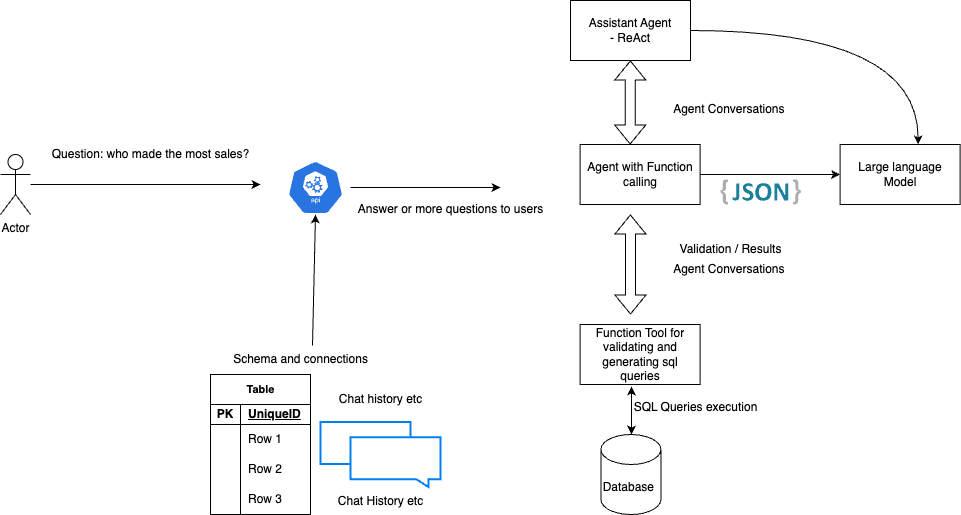

The diagram above was exported from draw.io. Its source (the exported page's mxGraphModel, read from the mxfile embedded in the PNG):
<mxGraphModel dx="1194" dy="765" grid="1" gridSize="10" guides="1" tooltips="1" connect="1" arrows="1" fold="1" page="1" pageScale="1" pageWidth="850" pageHeight="1100" math="0" shadow="0">
  <root>
    <mxCell id="0" />
    <mxCell id="1" parent="0" />
    <mxCell id="stYlszOyVVaqpj8BLTk_-2" style="edgeStyle=orthogonalEdgeStyle;rounded=0;orthogonalLoop=1;jettySize=auto;html=1;" edge="1" parent="1" source="stYlszOyVVaqpj8BLTk_-1">
      <mxGeometry relative="1" as="geometry">
        <mxPoint x="340" y="350" as="targetPoint" />
      </mxGeometry>
    </mxCell>
    <mxCell id="stYlszOyVVaqpj8BLTk_-1" value="Actor" style="shape=umlActor;verticalLabelPosition=bottom;verticalAlign=top;html=1;outlineConnect=0;" vertex="1" parent="1">
      <mxGeometry x="80" y="320" width="30" height="60" as="geometry" />
    </mxCell>
    <mxCell id="stYlszOyVVaqpj8BLTk_-3" value="Question: who made the most sales?" style="text;html=1;align=center;verticalAlign=middle;resizable=0;points=[];autosize=1;strokeColor=none;fillColor=none;" vertex="1" parent="1">
      <mxGeometry x="120" y="305" width="220" height="30" as="geometry" />
    </mxCell>
    <mxCell id="stYlszOyVVaqpj8BLTk_-8" style="edgeStyle=orthogonalEdgeStyle;rounded=0;orthogonalLoop=1;jettySize=auto;html=1;" edge="1" parent="1" source="stYlszOyVVaqpj8BLTk_-4">
      <mxGeometry relative="1" as="geometry">
        <mxPoint x="580" y="353" as="targetPoint" />
      </mxGeometry>
    </mxCell>
    <mxCell id="stYlszOyVVaqpj8BLTk_-4" value="" style="sketch=0;html=1;dashed=0;whitespace=wrap;fillColor=#2875E2;strokeColor=#ffffff;points=[[0.005,0.63,0],[0.1,0.2,0],[0.9,0.2,0],[0.5,0,0],[0.995,0.63,0],[0.72,0.99,0],[0.5,1,0],[0.28,0.99,0]];verticalLabelPosition=bottom;align=center;verticalAlign=top;shape=mxgraph.kubernetes.icon;prIcon=api" vertex="1" parent="1">
      <mxGeometry x="360" y="326" width="70" height="54" as="geometry" />
    </mxCell>
    <mxCell id="stYlszOyVVaqpj8BLTk_-9" value="Large language Model" style="rounded=0;whiteSpace=wrap;html=1;" vertex="1" parent="1">
      <mxGeometry x="919.6" y="310" width="120" height="60" as="geometry" />
    </mxCell>
    <mxCell id="stYlszOyVVaqpj8BLTk_-11" style="edgeStyle=orthogonalEdgeStyle;orthogonalLoop=1;jettySize=auto;html=1;entryX=0.65;entryY=0;entryDx=0;entryDy=0;entryPerimeter=0;curved=1;" edge="1" parent="1" source="stYlszOyVVaqpj8BLTk_-10" target="stYlszOyVVaqpj8BLTk_-9">
      <mxGeometry relative="1" as="geometry" />
    </mxCell>
    <mxCell id="stYlszOyVVaqpj8BLTk_-10" value="Assistant Agent&lt;br&gt;- ReAct" style="rounded=0;whiteSpace=wrap;html=1;" vertex="1" parent="1">
      <mxGeometry x="650" y="166" width="120" height="60" as="geometry" />
    </mxCell>
    <mxCell id="stYlszOyVVaqpj8BLTk_-15" value="Table" style="shape=table;startSize=30;container=1;collapsible=1;childLayout=tableLayout;fixedRows=1;rowLines=0;fontStyle=1;align=center;resizeLast=1;html=1;fontSize=11;" vertex="1" parent="1">
      <mxGeometry x="290" y="540" width="100" height="140" as="geometry" />
    </mxCell>
    <mxCell id="stYlszOyVVaqpj8BLTk_-16" value="" style="shape=tableRow;horizontal=0;startSize=0;swimlaneHead=0;swimlaneBody=0;fillColor=none;collapsible=0;dropTarget=0;points=[[0,0.5],[1,0.5]];portConstraint=eastwest;top=0;left=0;right=0;bottom=1;" vertex="1" parent="stYlszOyVVaqpj8BLTk_-15">
      <mxGeometry y="30" width="100" height="20" as="geometry" />
    </mxCell>
    <mxCell id="stYlszOyVVaqpj8BLTk_-17" value="PK" style="shape=partialRectangle;connectable=0;fillColor=none;top=0;left=0;bottom=0;right=0;fontStyle=1;overflow=hidden;whiteSpace=wrap;html=1;" vertex="1" parent="stYlszOyVVaqpj8BLTk_-16">
      <mxGeometry width="30" height="20" as="geometry">
        <mxRectangle width="30" height="20" as="alternateBounds" />
      </mxGeometry>
    </mxCell>
    <mxCell id="stYlszOyVVaqpj8BLTk_-18" value="UniqueID" style="shape=partialRectangle;connectable=0;fillColor=none;top=0;left=0;bottom=0;right=0;align=left;spacingLeft=6;fontStyle=5;overflow=hidden;whiteSpace=wrap;html=1;" vertex="1" parent="stYlszOyVVaqpj8BLTk_-16">
      <mxGeometry x="30" width="70" height="20" as="geometry">
        <mxRectangle width="70" height="20" as="alternateBounds" />
      </mxGeometry>
    </mxCell>
    <mxCell id="stYlszOyVVaqpj8BLTk_-19" value="" style="shape=tableRow;horizontal=0;startSize=0;swimlaneHead=0;swimlaneBody=0;fillColor=none;collapsible=0;dropTarget=0;points=[[0,0.5],[1,0.5]];portConstraint=eastwest;top=0;left=0;right=0;bottom=0;" vertex="1" parent="stYlszOyVVaqpj8BLTk_-15">
      <mxGeometry y="50" width="100" height="30" as="geometry" />
    </mxCell>
    <mxCell id="stYlszOyVVaqpj8BLTk_-20" value="" style="shape=partialRectangle;connectable=0;fillColor=none;top=0;left=0;bottom=0;right=0;editable=1;overflow=hidden;whiteSpace=wrap;html=1;" vertex="1" parent="stYlszOyVVaqpj8BLTk_-19">
      <mxGeometry width="30" height="30" as="geometry">
        <mxRectangle width="30" height="30" as="alternateBounds" />
      </mxGeometry>
    </mxCell>
    <mxCell id="stYlszOyVVaqpj8BLTk_-21" value="Row 1" style="shape=partialRectangle;connectable=0;fillColor=none;top=0;left=0;bottom=0;right=0;align=left;spacingLeft=6;overflow=hidden;whiteSpace=wrap;html=1;" vertex="1" parent="stYlszOyVVaqpj8BLTk_-19">
      <mxGeometry x="30" width="70" height="30" as="geometry">
        <mxRectangle width="70" height="30" as="alternateBounds" />
      </mxGeometry>
    </mxCell>
    <mxCell id="stYlszOyVVaqpj8BLTk_-22" value="" style="shape=tableRow;horizontal=0;startSize=0;swimlaneHead=0;swimlaneBody=0;fillColor=none;collapsible=0;dropTarget=0;points=[[0,0.5],[1,0.5]];portConstraint=eastwest;top=0;left=0;right=0;bottom=0;" vertex="1" parent="stYlszOyVVaqpj8BLTk_-15">
      <mxGeometry y="80" width="100" height="30" as="geometry" />
    </mxCell>
    <mxCell id="stYlszOyVVaqpj8BLTk_-23" value="" style="shape=partialRectangle;connectable=0;fillColor=none;top=0;left=0;bottom=0;right=0;editable=1;overflow=hidden;whiteSpace=wrap;html=1;" vertex="1" parent="stYlszOyVVaqpj8BLTk_-22">
      <mxGeometry width="30" height="30" as="geometry">
        <mxRectangle width="30" height="30" as="alternateBounds" />
      </mxGeometry>
    </mxCell>
    <mxCell id="stYlszOyVVaqpj8BLTk_-24" value="Row 2" style="shape=partialRectangle;connectable=0;fillColor=none;top=0;left=0;bottom=0;right=0;align=left;spacingLeft=6;overflow=hidden;whiteSpace=wrap;html=1;" vertex="1" parent="stYlszOyVVaqpj8BLTk_-22">
      <mxGeometry x="30" width="70" height="30" as="geometry">
        <mxRectangle width="70" height="30" as="alternateBounds" />
      </mxGeometry>
    </mxCell>
    <mxCell id="stYlszOyVVaqpj8BLTk_-25" value="" style="shape=tableRow;horizontal=0;startSize=0;swimlaneHead=0;swimlaneBody=0;fillColor=none;collapsible=0;dropTarget=0;points=[[0,0.5],[1,0.5]];portConstraint=eastwest;top=0;left=0;right=0;bottom=0;" vertex="1" parent="stYlszOyVVaqpj8BLTk_-15">
      <mxGeometry y="110" width="100" height="30" as="geometry" />
    </mxCell>
    <mxCell id="stYlszOyVVaqpj8BLTk_-26" value="" style="shape=partialRectangle;connectable=0;fillColor=none;top=0;left=0;bottom=0;right=0;editable=1;overflow=hidden;whiteSpace=wrap;html=1;" vertex="1" parent="stYlszOyVVaqpj8BLTk_-25">
      <mxGeometry width="30" height="30" as="geometry">
        <mxRectangle width="30" height="30" as="alternateBounds" />
      </mxGeometry>
    </mxCell>
    <mxCell id="stYlszOyVVaqpj8BLTk_-27" value="Row 3" style="shape=partialRectangle;connectable=0;fillColor=none;top=0;left=0;bottom=0;right=0;align=left;spacingLeft=6;overflow=hidden;whiteSpace=wrap;html=1;" vertex="1" parent="stYlszOyVVaqpj8BLTk_-25">
      <mxGeometry x="30" width="70" height="30" as="geometry">
        <mxRectangle width="70" height="30" as="alternateBounds" />
      </mxGeometry>
    </mxCell>
    <mxCell id="stYlszOyVVaqpj8BLTk_-28" value="Chat History etc" style="html=1;verticalLabelPosition=bottom;align=center;labelBackgroundColor=#ffffff;verticalAlign=top;strokeWidth=2;strokeColor=#0080F0;shadow=0;dashed=0;shape=mxgraph.ios7.icons.messages;" vertex="1" parent="1">
      <mxGeometry x="400" y="587.5" width="120" height="65" as="geometry" />
    </mxCell>
    <mxCell id="stYlszOyVVaqpj8BLTk_-30" value="Schema and connections" style="text;html=1;align=center;verticalAlign=middle;resizable=0;points=[];autosize=1;strokeColor=none;fillColor=none;" vertex="1" parent="1">
      <mxGeometry x="300" y="510" width="160" height="30" as="geometry" />
    </mxCell>
    <mxCell id="stYlszOyVVaqpj8BLTk_-31" value="Chat history etc" style="text;html=1;align=center;verticalAlign=middle;resizable=0;points=[];autosize=1;strokeColor=none;fillColor=none;" vertex="1" parent="1">
      <mxGeometry x="405" y="550" width="110" height="30" as="geometry" />
    </mxCell>
    <mxCell id="stYlszOyVVaqpj8BLTk_-39" style="edgeStyle=orthogonalEdgeStyle;rounded=0;orthogonalLoop=1;jettySize=auto;html=1;entryX=0;entryY=0.5;entryDx=0;entryDy=0;" edge="1" parent="1" source="stYlszOyVVaqpj8BLTk_-32" target="stYlszOyVVaqpj8BLTk_-9">
      <mxGeometry relative="1" as="geometry" />
    </mxCell>
    <mxCell id="stYlszOyVVaqpj8BLTk_-32" value="Agent with Function calling" style="rounded=0;whiteSpace=wrap;html=1;" vertex="1" parent="1">
      <mxGeometry x="659.6" y="310" width="120" height="60" as="geometry" />
    </mxCell>
    <mxCell id="stYlszOyVVaqpj8BLTk_-34" value="Function Tool for validating and generating sql queries" style="rounded=0;whiteSpace=wrap;html=1;" vertex="1" parent="1">
      <mxGeometry x="659.6" y="490" width="120" height="60" as="geometry" />
    </mxCell>
    <mxCell id="stYlszOyVVaqpj8BLTk_-37" value="" style="dashed=0;outlineConnect=0;html=1;align=center;labelPosition=center;verticalLabelPosition=bottom;verticalAlign=top;shape=mxgraph.weblogos.json_2" vertex="1" parent="1">
      <mxGeometry x="800" y="344.8" width="80.4" height="25.200000000000003" as="geometry" />
    </mxCell>
    <mxCell id="stYlszOyVVaqpj8BLTk_-41" value="Validation / Results" style="text;html=1;align=center;verticalAlign=middle;resizable=0;points=[];autosize=1;strokeColor=none;fillColor=none;" vertex="1" parent="1">
      <mxGeometry x="745.4" y="400" width="130" height="30" as="geometry" />
    </mxCell>
    <mxCell id="stYlszOyVVaqpj8BLTk_-42" value="Agent Conversations&amp;nbsp;" style="text;html=1;align=center;verticalAlign=middle;resizable=0;points=[];autosize=1;strokeColor=none;fillColor=none;" vertex="1" parent="1">
      <mxGeometry x="740.4" y="260" width="140" height="30" as="geometry" />
    </mxCell>
    <mxCell id="stYlszOyVVaqpj8BLTk_-44" value="" style="shape=flexArrow;endArrow=classic;startArrow=classic;html=1;rounded=0;" edge="1" parent="1" target="stYlszOyVVaqpj8BLTk_-10">
      <mxGeometry width="100" height="100" relative="1" as="geometry">
        <mxPoint x="709.6" y="310" as="sourcePoint" />
        <mxPoint x="809.6" y="210" as="targetPoint" />
      </mxGeometry>
    </mxCell>
    <mxCell id="stYlszOyVVaqpj8BLTk_-46" value="" style="shape=flexArrow;endArrow=classic;startArrow=classic;html=1;rounded=0;" edge="1" parent="1">
      <mxGeometry width="100" height="100" relative="1" as="geometry">
        <mxPoint x="710" y="480" as="sourcePoint" />
        <mxPoint x="709.9" y="380" as="targetPoint" />
      </mxGeometry>
    </mxCell>
    <mxCell id="stYlszOyVVaqpj8BLTk_-47" value="Database&amp;nbsp;" style="shape=cylinder3;whiteSpace=wrap;html=1;boundedLbl=1;backgroundOutline=1;size=15;" vertex="1" parent="1">
      <mxGeometry x="680.4" y="600" width="60" height="80" as="geometry" />
    </mxCell>
    <mxCell id="stYlszOyVVaqpj8BLTk_-48" value="" style="endArrow=classic;startArrow=classic;html=1;rounded=0;entryX=0.428;entryY=1.033;entryDx=0;entryDy=0;entryPerimeter=0;" edge="1" parent="1" target="stYlszOyVVaqpj8BLTk_-34">
      <mxGeometry width="50" height="50" relative="1" as="geometry">
        <mxPoint x="711" y="600" as="sourcePoint" />
        <mxPoint x="710" y="590" as="targetPoint" />
      </mxGeometry>
    </mxCell>
    <mxCell id="stYlszOyVVaqpj8BLTk_-49" value="Answer or more questions to users" style="text;html=1;align=center;verticalAlign=middle;resizable=0;points=[];autosize=1;strokeColor=none;fillColor=none;" vertex="1" parent="1">
      <mxGeometry x="425" y="360" width="210" height="30" as="geometry" />
    </mxCell>
    <mxCell id="stYlszOyVVaqpj8BLTk_-50" value="Agent Conversations&amp;nbsp;" style="text;html=1;align=center;verticalAlign=middle;resizable=0;points=[];autosize=1;strokeColor=none;fillColor=none;" vertex="1" parent="1">
      <mxGeometry x="740.4" y="420" width="140" height="30" as="geometry" />
    </mxCell>
    <mxCell id="stYlszOyVVaqpj8BLTk_-51" value="SQL Queries execution" style="text;html=1;align=center;verticalAlign=middle;resizable=0;points=[];autosize=1;strokeColor=none;fillColor=none;" vertex="1" parent="1">
      <mxGeometry x="700" y="557.5" width="150" height="30" as="geometry" />
    </mxCell>
    <mxCell id="stYlszOyVVaqpj8BLTk_-53" value="" style="endArrow=classic;html=1;rounded=0;entryX=0.5;entryY=1;entryDx=0;entryDy=0;entryPerimeter=0;exitX=0.575;exitY=0.033;exitDx=0;exitDy=0;exitPerimeter=0;" edge="1" parent="1" source="stYlszOyVVaqpj8BLTk_-30" target="stYlszOyVVaqpj8BLTk_-4">
      <mxGeometry width="50" height="50" relative="1" as="geometry">
        <mxPoint x="390" y="510" as="sourcePoint" />
        <mxPoint x="440" y="460" as="targetPoint" />
      </mxGeometry>
    </mxCell>
  </root>
</mxGraphModel>